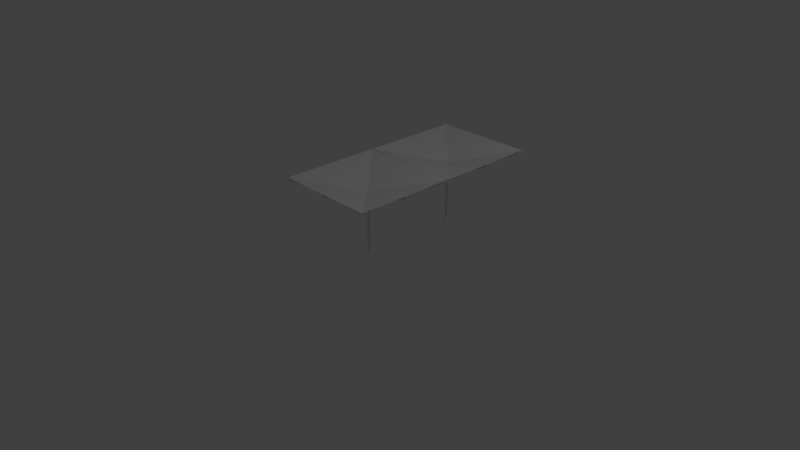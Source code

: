 # Source: guardachuva.blend  (saved by Blender 2.79.0; exported with 4.5.12 LTS)
import bpy
from mathutils import Matrix  # noqa: F401  (used for matrix-valued properties, if any)

bpy.ops.wm.read_factory_settings(use_empty=True)
scene = bpy.context.scene
scene.name = 'Scene'

# ---- collections
col_collection_1 = bpy.data.collections.new('Collection 1'); scene.collection.children.link(col_collection_1)

# ---- world
world_world = bpy.data.worlds.new('World'); scene.world = world_world
world_world.color = (0.05088, 0.05088, 0.05088)
world_world.use_sun_shadow = False
world_world.sun_shadow_jitter_overblur = 0.0
world_world.cycles.sampling_method = 'MANUAL'

# ---- cameras
cam_camera = bpy.data.cameras.new('Camera')
cam_camera.clip_end = 100.0
cam_camera.lens = 35.0
cam_camera.sensor_width = 32.0
cam_camera.sensor_height = 18.0
cam_camera.ortho_scale = 7.314
cam_camera.dof.focus_distance = 0.0
cam_camera.dof.aperture_fstop = 128.0

# ---- lights
light_lamp = bpy.data.lights.new('Lamp', 'POINT')
light_lamp.transmission_factor = 0.0
light_lamp.cutoff_distance = 30.0
light_lamp.energy = 100.0
light_lamp.shadow_buffer_clip_start = 1.001
light_lamp.shadow_soft_size = 0.1
light_lamp.shadow_maximum_resolution = 0.006
light_lamp.use_absolute_resolution = True

# ---- meshes
me_cylinder_005 = bpy.data.meshes.new('Cylinder.005')
me_cylinder_005.from_pydata([(0.04807, -0.01992, -0.001314), (0.04807, -0.01992, 2.003), (0.01955, -0.04845, -0.001314), (0.01955, -0.04845, 2.003), (-0.0208, -0.04845, -0.001314), (-0.0208, -0.04845, 2.003), (-0.04933, -0.01992, -0.001314), (-0.04933, -0.01992, 2.003), (-0.04933, 0.02042, -0.001314), (-0.04933, 0.02042, 2.003), (-0.0208, 0.04895, -0.001314), (-0.0208, 0.04895, 2.003), (0.01955, 0.04895, -0.001314), (0.01955, 0.04895, 2.003), (0.04807, 0.02042, -0.001314), (0.04807, 0.02042, 2.003), (0.04807, -0.01992, 2.067), (0.01955, -0.04845, 2.067), (-0.0208, -0.04845, 2.067), (-0.04933, -0.01992, 2.067), (-0.04933, 0.02042, 2.067), (-0.0208, 0.04895, 2.067), (0.01955, 0.04895, 2.067), (0.04807, 0.02042, 2.067), (0.04807, -0.01992, 2.508), (0.01955, -0.04845, 2.508), (-0.0208, -0.04845, 2.508), (-0.04933, -0.01992, 2.508), (-0.04933, 0.02042, 2.508), (-0.0208, 0.04895, 2.508), (0.01955, 0.04895, 2.508), (0.04807, 0.02042, 2.508), (0.04807, -0.01992, 2.544), (0.01955, -0.04845, 2.544), (-0.0208, -0.04845, 2.544), (-0.04933, -0.01992, 2.544), (-0.04933, 0.02042, 2.544), (-0.0208, 0.04895, 2.544), (0.01955, 0.04895, 2.544), (0.04807, 0.02042, 2.544), (-2.045, -0.01992, 2.961), (-2.045, 0.02042, 2.961), (-2.045, -0.01992, 3.025), (-2.045, 0.02042, 3.025), (-0.0208, 2.047, 2.961), (0.01955, 2.047, 2.961), (-0.0208, 2.047, 3.025), (0.01955, 2.047, 3.025), (2.049, -0.01992, 2.961), (2.049, 0.02042, 2.961), (2.049, -0.01992, 3.025), (2.049, 0.02042, 3.025), (0.01955, -2.047, 2.961), (-0.0208, -2.047, 2.961), (0.01955, -2.047, 3.025), (-0.0208, -2.047, 3.025), (-2.012, 2.04, 2.961), (-2.041, 2.012, 2.961), (-2.017, -2.045, 2.961), (-2.045, -2.016, 2.961), (-2.017, -2.045, 3.025), (-2.045, -2.016, 3.025), (-2.041, 2.012, 3.025), (-2.012, 2.04, 3.025), (2.015, 2.044, 2.961), (2.043, 2.015, 2.961), (2.015, 2.044, 3.025), (2.043, 2.015, 3.025), (2.04, -2.012, 2.961), (2.011, -2.04, 2.961), (2.04, -2.012, 3.025), (2.011, -2.04, 3.025), (-0.0208, 2.052, 3.027), (0.01955, 2.052, 3.027), (-0.0208, 2.052, 3.063), (0.01955, 2.052, 3.063), (0.01955, -2.045, 3.027), (-0.0208, -2.045, 3.027), (0.01955, -2.045, 3.063), (-0.0208, -2.045, 3.063), (2.051, -0.01992, 3.027), (2.051, 0.02042, 3.027), (2.051, -0.01992, 3.063), (2.051, 0.02042, 3.063), (-2.045, -0.01992, 3.027), (-2.045, 0.02042, 3.027), (-2.045, -0.01992, 3.063), (-2.045, 0.02042, 3.063), (-2.043, 2.014, 3.027), (-2.015, 2.043, 3.027), (-2.043, 2.014, 3.063), (-2.015, 2.043, 3.063), (2.017, 2.046, 3.027), (2.045, 2.018, 3.027), (2.017, 2.046, 3.063), (2.045, 2.018, 3.063), (2.043, -2.015, 3.027), (2.014, -2.043, 3.027), (2.043, -2.015, 3.063), (2.014, -2.043, 3.063), (-2.016, -2.043, 3.027), (-2.044, -2.015, 3.027), (-2.016, -2.043, 3.063), (-2.044, -2.015, 3.063), (-0.09061, 0.1064, 2.21), (-0.1445, 0.1064, 2.35), (-0.0719, 0.1064, 2.217), (-0.1258, 0.1064, 2.357), (-0.09061, -0.1023, 2.21), (-0.1445, -0.1023, 2.35), (-0.0719, -0.1023, 2.217), (-0.1258, -0.1023, 2.357), (-0.06484, 0.04269, 2.269), (-0.08583, 0.04269, 2.323), (-0.06484, -0.0386, 2.269), (-0.08583, -0.0386, 2.323), (-0.05464, 0.04269, 2.273), (-0.06663, 0.04269, 2.33), (-0.05464, -0.0386, 2.273), (-0.06663, -0.0386, 2.33), (-0.05766, 0.02222, 2.288), (-0.06361, 0.02222, 2.316), (-0.05766, -0.01812, 2.288), (-0.06361, -0.01812, 2.316), (-0.04933, 0.02042, 2.288), (-0.04933, 0.02042, 2.317), (-0.04933, -0.01992, 2.317), (-0.04933, -0.01992, 2.288), (0.04807, -0.01992, 2.288), (0.04807, -0.01992, 2.317), (0.04807, 0.02042, 2.288), (0.04807, 0.02042, 2.317), (0.08969, -0.1059, 2.21), (0.1436, -0.1059, 2.35), (0.07098, -0.1059, 2.217), (0.1249, -0.1059, 2.357), (0.08969, 0.1028, 2.21), (0.1436, 0.1028, 2.35), (0.07098, 0.1028, 2.217), (0.1249, 0.1028, 2.357), (0.06392, -0.04219, 2.269), (0.08491, -0.04219, 2.323), (0.06392, 0.0391, 2.269), (0.08491, 0.0391, 2.323), (0.05372, -0.04219, 2.273), (0.0657, -0.04219, 2.33), (0.05372, 0.0391, 2.273), (0.0657, 0.0391, 2.33), (0.05674, -0.02171, 2.288), (0.06269, -0.02171, 2.316), (0.05674, 0.01863, 2.288), (0.06269, 0.01863, 2.316)], [], [(0, 1, 3, 2), (2, 3, 5, 4), (4, 5, 7, 6), (6, 7, 9, 8), (8, 9, 11, 10), (10, 11, 13, 12), (11, 21, 46, 44), (12, 13, 15, 14), (14, 15, 1, 0), (0, 2, 4, 6, 8, 10, 12, 14), (19, 20, 43, 42), (23, 15, 65, 67), (5, 3, 52, 53), (11, 9, 57, 56), (15, 23, 51, 49), (3, 1, 68, 69), (5, 18, 60, 58), (24, 31, 81, 80), (129, 131, 31, 24), (125, 126, 27, 28), (33, 32, 39, 38, 37, 36, 35, 34), (30, 29, 72, 73), (36, 28, 85, 87), (34, 26, 77, 79), (30, 38, 94, 92), (36, 37, 91, 90), (26, 34, 102, 100), (32, 33, 99, 98), (41, 40, 42, 43), (7, 19, 42, 40), (20, 9, 41, 43), (9, 7, 40, 41), (45, 44, 46, 47), (13, 11, 44, 45), (22, 13, 45, 47), (21, 22, 47, 46), (48, 49, 51, 50), (1, 15, 49, 48), (16, 1, 48, 50), (23, 16, 50, 51), (53, 52, 54, 55), (18, 5, 53, 55), (17, 18, 55, 54), (3, 17, 54, 52), (59, 58, 60, 61), (19, 7, 59, 61), (7, 5, 58, 59), (18, 19, 61, 60), (56, 57, 62, 63), (21, 11, 56, 63), (20, 21, 63, 62), (9, 20, 62, 57), (65, 64, 66, 67), (22, 23, 67, 66), (13, 22, 66, 64), (15, 13, 64, 65), (69, 68, 70, 71), (1, 16, 70, 68), (17, 3, 69, 71), (16, 17, 71, 70), (73, 72, 74, 75), (38, 30, 73, 75), (37, 38, 75, 74), (29, 37, 74, 72), (77, 76, 78, 79), (26, 25, 76, 77), (25, 33, 78, 76), (33, 34, 79, 78), (80, 81, 83, 82), (32, 24, 80, 82), (39, 32, 82, 83), (31, 39, 83, 81), (85, 84, 86, 87), (28, 27, 84, 85), (35, 36, 87, 86), (27, 35, 86, 84), (89, 88, 90, 91), (28, 36, 90, 88), (29, 28, 88, 89), (37, 29, 89, 91), (93, 92, 94, 95), (31, 30, 92, 93), (39, 31, 93, 95), (38, 39, 95, 94), (97, 96, 98, 99), (24, 32, 98, 96), (33, 25, 97, 99), (25, 24, 96, 97), (101, 100, 102, 103), (34, 35, 103, 102), (35, 27, 101, 103), (27, 26, 100, 101), (90, 87, 36), (103, 86, 35), (78, 33, 99), (79, 34, 102), (82, 32, 98), (83, 39, 95), (75, 38, 94), (74, 37, 91), (104, 105, 107, 106), (107, 111, 115, 113), (110, 111, 109, 108), (108, 109, 105, 104), (106, 110, 108, 104), (111, 107, 105, 109), (114, 112, 116, 118), (106, 107, 113, 112), (111, 110, 114, 115), (110, 106, 112, 114), (117, 119, 123, 121), (113, 115, 119, 117), (112, 113, 117, 116), (115, 114, 118, 119), (123, 122, 127, 126), (116, 117, 121, 120), (119, 118, 122, 123), (118, 116, 120, 122), (23, 22, 30, 31, 131, 130), (18, 17, 25, 26), (20, 19, 127, 124), (22, 21, 29, 30), (16, 23, 130, 128), (17, 16, 128, 129, 24, 25), (19, 18, 26, 27, 126, 127), (21, 20, 124, 125, 28, 29), (122, 120, 124, 127), (121, 123, 126, 125), (120, 121, 125, 124), (132, 133, 135, 134), (135, 139, 143, 141), (138, 139, 137, 136), (136, 137, 133, 132), (134, 138, 136, 132), (139, 135, 133, 137), (142, 140, 144, 146), (134, 135, 141, 140), (139, 138, 142, 143), (138, 134, 140, 142), (145, 147, 151, 149), (141, 143, 147, 145), (140, 141, 145, 144), (143, 142, 146, 147), (151, 150, 130, 131), (144, 145, 149, 148), (147, 146, 150, 151), (146, 144, 148, 150), (150, 148, 128, 130), (149, 151, 131, 129), (148, 149, 129, 128)])
me_cylinder_005.use_remesh_preserve_volume = False
me_cylinder_005.use_remesh_preserve_attributes = False
me_cylinder_005.use_mirror_vertex_groups = False
me_cylinder_005.update()
me_cylinder_007 = bpy.data.meshes.new('Cylinder.007')
me_cylinder_007.from_pydata([(0.04807, -0.01992, -0.001314), (0.04807, -0.01992, 2.003), (0.01955, -0.04845, -0.001314), (0.01955, -0.04845, 2.003), (-0.0208, -0.04845, -0.001314), (-0.0208, -0.04845, 2.003), (-0.04933, -0.01992, -0.001314), (-0.04933, -0.01992, 2.003), (-0.04933, 0.02042, -0.001314), (-0.04933, 0.02042, 2.003), (-0.0208, 0.04895, -0.001314), (-0.0208, 0.04895, 2.003), (0.01955, 0.04895, -0.001314), (0.01955, 0.04895, 2.003), (0.04807, 0.02042, -0.001314), (0.04807, 0.02042, 2.003), (0.04807, -0.01992, 2.067), (0.01955, -0.04845, 2.067), (-0.0208, -0.04845, 2.067), (-0.04933, -0.01992, 2.067), (-0.04933, 0.02042, 2.067), (-0.0208, 0.04895, 2.067), (0.01955, 0.04895, 2.067), (0.04807, 0.02042, 2.067), (0.04807, -0.01992, 2.508), (0.01955, -0.04845, 2.508), (-0.0208, -0.04845, 2.508), (-0.04933, -0.01992, 2.508), (-0.04933, 0.02042, 2.508), (-0.0208, 0.04895, 2.508), (0.01955, 0.04895, 2.508), (0.04807, 0.02042, 2.508), (0.04807, -0.01992, 2.544), (0.01955, -0.04845, 2.544), (-0.0208, -0.04845, 2.544), (-0.04933, -0.01992, 2.544), (-0.04933, 0.02042, 2.544), (-0.0208, 0.04895, 2.544), (0.01955, 0.04895, 2.544), (0.04807, 0.02042, 2.544), (-2.045, -0.01992, 2.961), (-2.045, 0.02042, 2.961), (-2.045, -0.01992, 3.025), (-2.045, 0.02042, 3.025), (-0.0208, 2.047, 2.961), (0.01955, 2.047, 2.961), (-0.0208, 2.047, 3.025), (0.01955, 2.047, 3.025), (2.049, -0.01992, 2.961), (2.049, 0.02042, 2.961), (2.049, -0.01992, 3.025), (2.049, 0.02042, 3.025), (0.01955, -2.047, 2.961), (-0.0208, -2.047, 2.961), (0.01955, -2.047, 3.025), (-0.0208, -2.047, 3.025), (-2.012, 2.04, 2.961), (-2.041, 2.012, 2.961), (-2.017, -2.045, 2.961), (-2.045, -2.016, 2.961), (-2.017, -2.045, 3.025), (-2.045, -2.016, 3.025), (-2.041, 2.012, 3.025), (-2.012, 2.04, 3.025), (2.015, 2.044, 2.961), (2.043, 2.015, 2.961), (2.015, 2.044, 3.025), (2.043, 2.015, 3.025), (2.04, -2.012, 2.961), (2.011, -2.04, 2.961), (2.04, -2.012, 3.025), (2.011, -2.04, 3.025), (-0.0208, 2.052, 3.027), (0.01955, 2.052, 3.027), (-0.0208, 2.052, 3.063), (0.01955, 2.052, 3.063), (0.01955, -2.045, 3.027), (-0.0208, -2.045, 3.027), (0.01955, -2.045, 3.063), (-0.0208, -2.045, 3.063), (2.051, -0.01992, 3.027), (2.051, 0.02042, 3.027), (2.051, -0.01992, 3.063), (2.051, 0.02042, 3.063), (-2.045, -0.01992, 3.027), (-2.045, 0.02042, 3.027), (-2.045, -0.01992, 3.063), (-2.045, 0.02042, 3.063), (-2.043, 2.014, 3.027), (-2.015, 2.043, 3.027), (-2.043, 2.014, 3.063), (-2.015, 2.043, 3.063), (2.017, 2.046, 3.027), (2.045, 2.018, 3.027), (2.017, 2.046, 3.063), (2.045, 2.018, 3.063), (2.043, -2.015, 3.027), (2.014, -2.043, 3.027), (2.043, -2.015, 3.063), (2.014, -2.043, 3.063), (-2.016, -2.043, 3.027), (-2.044, -2.015, 3.027), (-2.016, -2.043, 3.063), (-2.044, -2.015, 3.063)], [], [(0, 1, 3, 2), (2, 3, 5, 4), (4, 5, 7, 6), (6, 7, 9, 8), (8, 9, 11, 10), (10, 11, 13, 12), (11, 21, 46, 44), (12, 13, 15, 14), (14, 15, 1, 0), (0, 2, 4, 6, 8, 10, 12, 14), (19, 20, 43, 42), (23, 15, 65, 67), (5, 3, 52, 53), (11, 9, 57, 56), (15, 23, 51, 49), (3, 1, 68, 69), (5, 18, 60, 58), (24, 31, 81, 80), (33, 32, 39, 38, 37, 36, 35, 34), (30, 29, 72, 73), (36, 28, 85, 87), (34, 26, 77, 79), (30, 38, 94, 92), (36, 37, 91, 90), (26, 34, 102, 100), (32, 33, 99, 98), (41, 40, 42, 43), (7, 19, 42, 40), (20, 9, 41, 43), (9, 7, 40, 41), (45, 44, 46, 47), (13, 11, 44, 45), (22, 13, 45, 47), (21, 22, 47, 46), (48, 49, 51, 50), (1, 15, 49, 48), (16, 1, 48, 50), (23, 16, 50, 51), (53, 52, 54, 55), (18, 5, 53, 55), (17, 18, 55, 54), (3, 17, 54, 52), (59, 58, 60, 61), (19, 7, 59, 61), (7, 5, 58, 59), (18, 19, 61, 60), (56, 57, 62, 63), (21, 11, 56, 63), (20, 21, 63, 62), (9, 20, 62, 57), (65, 64, 66, 67), (22, 23, 67, 66), (13, 22, 66, 64), (15, 13, 64, 65), (69, 68, 70, 71), (1, 16, 70, 68), (17, 3, 69, 71), (16, 17, 71, 70), (73, 72, 74, 75), (38, 30, 73, 75), (37, 38, 75, 74), (29, 37, 74, 72), (77, 76, 78, 79), (26, 25, 76, 77), (25, 33, 78, 76), (33, 34, 79, 78), (80, 81, 83, 82), (32, 24, 80, 82), (39, 32, 82, 83), (31, 39, 83, 81), (85, 84, 86, 87), (28, 27, 84, 85), (35, 36, 87, 86), (27, 35, 86, 84), (89, 88, 90, 91), (28, 36, 90, 88), (29, 28, 88, 89), (37, 29, 89, 91), (93, 92, 94, 95), (31, 30, 92, 93), (39, 31, 93, 95), (38, 39, 95, 94), (97, 96, 98, 99), (24, 32, 98, 96), (33, 25, 97, 99), (25, 24, 96, 97), (101, 100, 102, 103), (34, 35, 103, 102), (35, 27, 101, 103), (27, 26, 100, 101), (90, 87, 36), (103, 86, 35), (78, 33, 99), (79, 34, 102), (82, 32, 98), (83, 39, 95), (75, 38, 94), (74, 37, 91), (23, 22, 30, 31), (18, 17, 25, 26), (19, 27, 28, 20), (22, 21, 29, 30), (24, 16, 23, 31), (17, 16, 24, 25), (19, 18, 26, 27), (21, 20, 28, 29)])
me_cylinder_007.use_remesh_preserve_volume = False
me_cylinder_007.use_remesh_preserve_attributes = False
me_cylinder_007.use_mirror_vertex_groups = False
me_cylinder_007.update()

# ---- objects
ob_gccomluz = bpy.data.objects.new('gccomluz', me_cylinder_005)
ob_lamp = bpy.data.objects.new('Lamp', light_lamp)
ob_camera = bpy.data.objects.new('Camera', cam_camera)
ob_gcsemluz = bpy.data.objects.new('gcsemluz', me_cylinder_007)

# ---- transforms, parenting, visibility, modifiers, constraints
ob_gccomluz.location = (0.0, 0.0, 0.0)
ob_gccomluz.scale = (0.3437, 0.3437, 0.3437)
ob_gccomluz.lineart.crease_threshold = 0.0
ob_lamp.location = (4.076, 1.005, 5.904)
ob_lamp.rotation_euler = (0.6503, 0.05522, 1.866)
ob_lamp.lock_rotations_4d = False
ob_lamp.empty_display_type = 'ARROWS'
ob_lamp.color = (0.0, 0.0, 0.0, 0.0)
ob_lamp.lineart.crease_threshold = 0.0
ob_camera.location = (7.481, -6.508, 5.344)
ob_camera.rotation_euler = (1.109, 0.0, 0.8149)
ob_camera.lock_rotations_4d = False
ob_camera.empty_display_type = 'ARROWS'
ob_camera.color = (0.0, 0.0, 0.0, 0.0)
ob_camera.display_type = 'WIRE'
ob_camera.lineart.crease_threshold = 0.0
ob_gcsemluz.location = (0.0, 1.415, 0.0)
ob_gcsemluz.scale = (0.3437, 0.3437, 0.3437)
ob_gcsemluz.lineart.crease_threshold = 0.0

# ---- collection membership
col_collection_1.objects.link(ob_gccomluz)
col_collection_1.objects.link(ob_lamp)
col_collection_1.objects.link(ob_camera)
col_collection_1.objects.link(ob_gcsemluz)

# ---- scene / render settings (as saved in the file)
scene.camera = ob_camera
scene.frame_start = 1; scene.frame_end = 250; scene.frame_set(1)
scene.render.engine = 'BLENDER_EEVEE_NEXT'
scene.render.resolution_percentage = 50
scene.render.dither_intensity = 0.0
scene.cycles.use_denoising = False
scene.cycles.samples = 128
scene.cycles.sampling_pattern = 'TABULATED_SOBOL'
scene.cycles.use_adaptive_sampling = False
scene.cycles.use_light_tree = False
scene.cycles.blur_glossy = 0.0
scene.cycles.sample_clamp_indirect = 0.0
scene.view_settings.view_transform = 'Standard'
bpy.context.view_layer.update()
